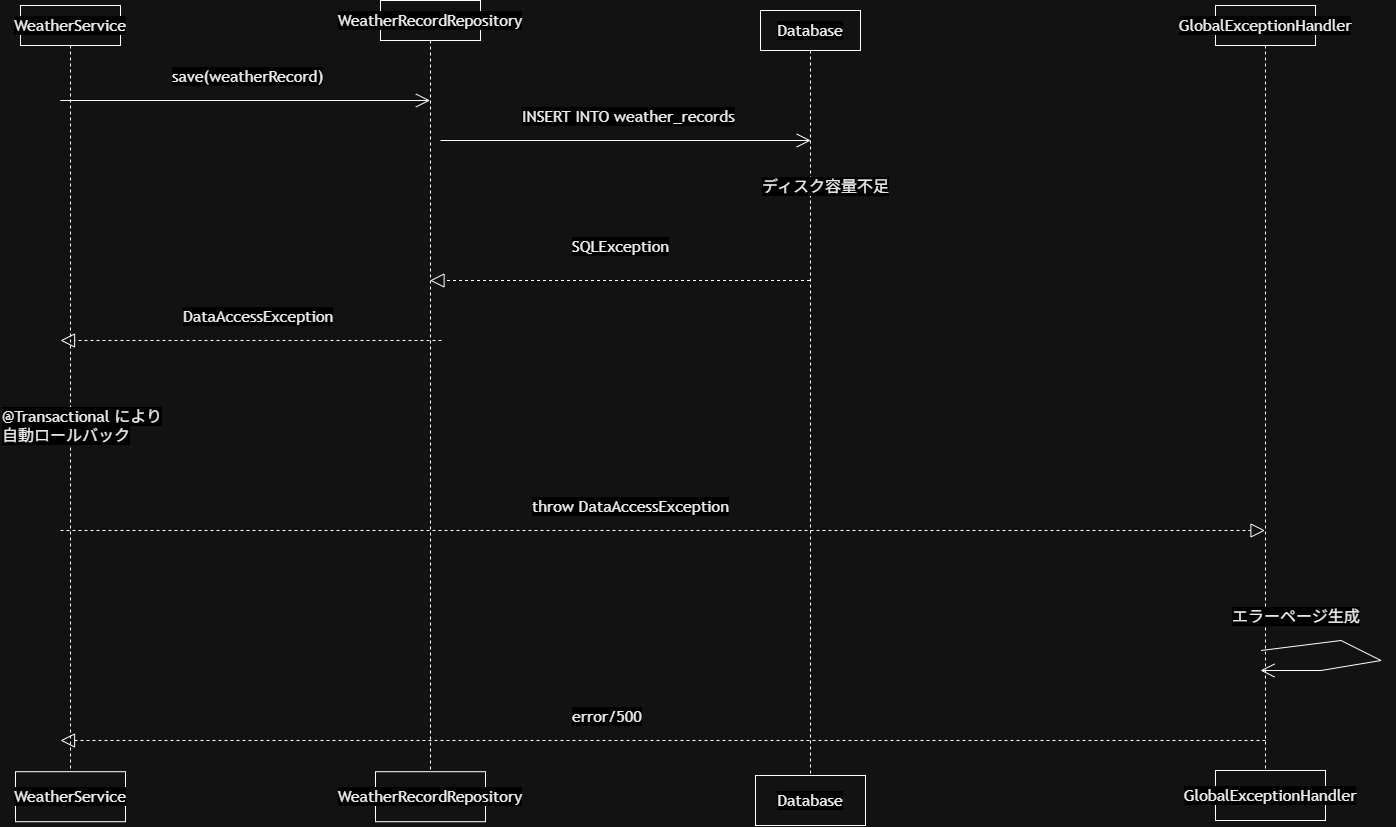

The diagram above was exported from draw.io. Its source (the exported page's mxGraphModel, read from the mxfile embedded in the PNG):
<mxGraphModel dx="696" dy="1165" grid="1" gridSize="10" guides="1" tooltips="1" connect="1" arrows="1" fold="1" page="1" pageScale="1" pageWidth="827" pageHeight="1169" math="0" shadow="0">
  <root>
    <mxCell id="0" />
    <mxCell id="1" parent="0" />
    <mxCell id="KSUYwYYdI_7MSXk2FqC6-37" parent="1" style="shape=umlLifeline;perimeter=lifelinePerimeter;whiteSpace=wrap;html=1;container=1;dropTarget=0;collapsible=0;recursiveResize=0;outlineConnect=0;portConstraint=eastwest;newEdgeStyle={&quot;edgeStyle&quot;:&quot;sequenceEdgeStyle&quot;,&quot;libavoidRouting&quot;:0,&quot;curved&quot;:0,&quot;rounded&quot;:0};" value="&lt;span style=&quot;color: rgb(0, 0, 0); font-family: &amp;quot;trebuchet ms&amp;quot;, verdana, arial, sans-serif; font-size: 16px; text-align: start; white-space: nowrap; background-color: light-dark(rgb(13, 17, 23), rgb(0, 0, 0));&quot;&gt;WeatherService&lt;/span&gt;" vertex="1">
      <mxGeometry height="786.2" width="100" x="990" y="35" as="geometry" />
    </mxCell>
    <mxCell id="KSUYwYYdI_7MSXk2FqC6-38" parent="1" style="html=1;whiteSpace=wrap;" value="&lt;span style=&quot;color: rgb(0, 0, 0); font-family: &amp;quot;trebuchet ms&amp;quot;, verdana, arial, sans-serif; font-size: 16px; text-align: start; white-space: nowrap; background-color: light-dark(rgb(13, 17, 23), rgb(0, 0, 0));&quot;&gt;WeatherService&lt;/span&gt;" vertex="1">
      <mxGeometry height="50" width="110" x="985" y="801.2" as="geometry" />
    </mxCell>
    <mxCell id="KSUYwYYdI_7MSXk2FqC6-43" edge="1" parent="1" style="endArrow=open;endFill=1;endSize=12;html=1;rounded=0;defaultLabelBackgroundColor=page;" value="">
      <mxGeometry relative="1" width="160" x="-0.3277" as="geometry">
        <Array as="points">
          <mxPoint x="2310.5" y="670" />
          <mxPoint x="2350.5" y="690" />
          <mxPoint x="2290.5" y="700" />
        </Array>
        <mxPoint x="2230.5" y="680" as="sourcePoint" />
        <mxPoint x="2230" y="700" as="targetPoint" />
      </mxGeometry>
    </mxCell>
    <mxCell id="KSUYwYYdI_7MSXk2FqC6-58" parent="1" style="shape=umlLifeline;perimeter=lifelinePerimeter;whiteSpace=wrap;html=1;container=1;dropTarget=0;collapsible=0;recursiveResize=0;outlineConnect=0;portConstraint=eastwest;newEdgeStyle={&quot;edgeStyle&quot;:&quot;sequenceEdgeStyle&quot;,&quot;libavoidRouting&quot;:0,&quot;curved&quot;:0,&quot;rounded&quot;:0};" value="&lt;span style=&quot;color: rgb(0, 0, 0); font-family: &amp;quot;trebuchet ms&amp;quot;, verdana, arial, sans-serif; font-size: 16px; text-align: start; white-space: nowrap; background-color: light-dark(rgb(13, 17, 23), rgb(0, 0, 0));&quot;&gt;WeatherRecordRepository&lt;/span&gt;" vertex="1">
      <mxGeometry height="775" width="100" x="1350" y="30" as="geometry" />
    </mxCell>
    <mxCell id="KSUYwYYdI_7MSXk2FqC6-59" parent="1" style="html=1;whiteSpace=wrap;" value="&lt;span style=&quot;color: rgb(0, 0, 0); font-family: &amp;quot;trebuchet ms&amp;quot;, verdana, arial, sans-serif; font-size: 16px; text-align: start; white-space: nowrap; background-color: light-dark(rgb(13, 17, 23), rgb(0, 0, 0));&quot;&gt;WeatherRecordRepository&lt;/span&gt;" vertex="1">
      <mxGeometry height="50" width="110" x="1345" y="801.2" as="geometry" />
    </mxCell>
    <mxCell id="KSUYwYYdI_7MSXk2FqC6-64" parent="1" style="shape=umlLifeline;perimeter=lifelinePerimeter;whiteSpace=wrap;html=1;container=1;dropTarget=0;collapsible=0;recursiveResize=0;outlineConnect=0;portConstraint=eastwest;newEdgeStyle={&quot;edgeStyle&quot;:&quot;sequenceEdgeStyle&quot;,&quot;libavoidRouting&quot;:0,&quot;curved&quot;:0,&quot;rounded&quot;:0};" value="&lt;span style=&quot;color: rgb(0, 0, 0); font-family: &amp;quot;trebuchet ms&amp;quot;, verdana, arial, sans-serif; font-size: 16px; text-align: start; white-space: nowrap; background-color: light-dark(rgb(13, 17, 23), rgb(0, 0, 0));&quot;&gt;GlobalExceptionHandler&lt;/span&gt;" vertex="1">
      <mxGeometry height="795" width="100" x="2185" y="35" as="geometry" />
    </mxCell>
    <mxCell id="KSUYwYYdI_7MSXk2FqC6-65" parent="1" style="html=1;whiteSpace=wrap;" value="&lt;span style=&quot;color: rgb(0, 0, 0); font-family: &amp;quot;trebuchet ms&amp;quot;, verdana, arial, sans-serif; font-size: 16px; text-align: start; white-space: nowrap; background-color: light-dark(rgb(13, 17, 23), rgb(0, 0, 0));&quot;&gt;GlobalExceptionHandler&lt;/span&gt;" vertex="1">
      <mxGeometry height="50" width="110" x="2185" y="800" as="geometry" />
    </mxCell>
    <mxCell id="KSUYwYYdI_7MSXk2FqC6-66" parent="1" style="shape=umlLifeline;perimeter=lifelinePerimeter;whiteSpace=wrap;html=1;container=1;dropTarget=0;collapsible=0;recursiveResize=0;outlineConnect=0;portConstraint=eastwest;newEdgeStyle={&quot;edgeStyle&quot;:&quot;sequenceEdgeStyle&quot;,&quot;libavoidRouting&quot;:0,&quot;curved&quot;:0,&quot;rounded&quot;:0};" value="&lt;span style=&quot;color: rgb(0, 0, 0); font-family: &amp;quot;trebuchet ms&amp;quot;, verdana, arial, sans-serif; font-size: 16px; text-align: start; white-space: nowrap; background-color: light-dark(rgb(13, 17, 23), rgb(0, 0, 0));&quot;&gt;Database&lt;/span&gt;" vertex="1">
      <mxGeometry height="775" width="100" x="1730" y="40" as="geometry" />
    </mxCell>
    <mxCell id="KSUYwYYdI_7MSXk2FqC6-67" parent="1" style="html=1;whiteSpace=wrap;" value="&lt;span style=&quot;color: rgb(0, 0, 0); font-family: &amp;quot;trebuchet ms&amp;quot;, verdana, arial, sans-serif; font-size: 16px; text-align: start; white-space: nowrap; background-color: light-dark(rgb(13, 17, 23), rgb(0, 0, 0));&quot;&gt;Database&lt;/span&gt;" vertex="1">
      <mxGeometry height="50" width="110" x="1725" y="805" as="geometry" />
    </mxCell>
    <mxCell id="1a7sELb5CdvbJQEuYkXJ-2" parent="1" style="text;whiteSpace=wrap;html=1;" value="&lt;span style=&quot;color: rgb(0, 0, 0); font-family: &amp;quot;trebuchet ms&amp;quot;, verdana, arial, sans-serif; font-size: 16px; font-style: normal; font-variant-ligatures: normal; font-variant-caps: normal; font-weight: 400; letter-spacing: normal; orphans: 2; text-align: start; text-indent: 0px; text-transform: none; widows: 2; word-spacing: 0px; -webkit-text-stroke-width: 0px; white-space: nowrap; text-decoration-thickness: initial; text-decoration-style: initial; text-decoration-color: initial; float: none; background-color: light-dark(rgb(13, 17, 23), rgb(0, 0, 0)); display: inline !important;&quot;&gt;save(weatherRecord)&lt;/span&gt;" vertex="1">
      <mxGeometry height="40" width="180" x="1140" y="90" as="geometry" />
    </mxCell>
    <mxCell id="1a7sELb5CdvbJQEuYkXJ-3" edge="1" parent="1" style="endArrow=open;endFill=1;endSize=12;html=1;rounded=0;defaultLabelBackgroundColor=page;" target="KSUYwYYdI_7MSXk2FqC6-58" value="">
      <mxGeometry relative="1" width="160" as="geometry">
        <mxPoint x="1029.7499999999998" y="130.00000000000023" as="sourcePoint" />
        <mxPoint x="1430.25" y="130" as="targetPoint" />
      </mxGeometry>
    </mxCell>
    <mxCell id="1a7sELb5CdvbJQEuYkXJ-4" parent="1" style="text;whiteSpace=wrap;html=1;" value="&lt;span style=&quot;color: rgb(0, 0, 0); font-family: &amp;quot;trebuchet ms&amp;quot;, verdana, arial, sans-serif; font-size: 16px; font-style: normal; font-variant-ligatures: normal; font-variant-caps: normal; font-weight: 400; letter-spacing: normal; orphans: 2; text-align: start; text-indent: 0px; text-transform: none; widows: 2; word-spacing: 0px; -webkit-text-stroke-width: 0px; white-space: nowrap; text-decoration-thickness: initial; text-decoration-style: initial; text-decoration-color: initial; float: none; background-color: light-dark(rgb(13, 17, 23), rgb(0, 0, 0)); display: inline !important;&quot;&gt;INSERT INTO weather_records&lt;/span&gt;" vertex="1">
      <mxGeometry height="40" width="250" x="1490" y="130" as="geometry" />
    </mxCell>
    <mxCell id="1a7sELb5CdvbJQEuYkXJ-5" edge="1" parent="1" style="endArrow=open;endFill=1;endSize=12;html=1;rounded=0;defaultLabelBackgroundColor=page;" value="">
      <mxGeometry relative="1" width="160" as="geometry">
        <mxPoint x="1410" y="170.00000000000023" as="sourcePoint" />
        <mxPoint x="1780.2500000000002" y="170" as="targetPoint" />
      </mxGeometry>
    </mxCell>
    <mxCell id="1a7sELb5CdvbJQEuYkXJ-6" parent="1" style="text;whiteSpace=wrap;html=1;" value="&lt;span style=&quot;color: rgb(0, 0, 0); font-family: &amp;quot;trebuchet ms&amp;quot;, verdana, arial, sans-serif; font-size: 16px; font-style: normal; font-variant-ligatures: normal; font-variant-caps: normal; font-weight: 400; letter-spacing: normal; orphans: 2; text-align: start; text-indent: 0px; text-transform: none; widows: 2; word-spacing: 0px; -webkit-text-stroke-width: 0px; white-space: nowrap; text-decoration-thickness: initial; text-decoration-style: initial; text-decoration-color: initial; float: none; display: inline !important;&quot;&gt;&lt;span style=&quot;background-color: light-dark(rgb(13, 17, 23), rgb(0, 0, 0));&quot;&gt;@Transactional により&lt;br&gt;&lt;span style=&quot;color: rgb(0, 0, 0);&quot;&gt;自動ロールバック&lt;/span&gt;&lt;br&gt;&lt;/span&gt;&lt;br&gt;&lt;/span&gt;" vertex="1">
      <mxGeometry height="40" width="190" x="970" y="430" as="geometry" />
    </mxCell>
    <mxCell id="1a7sELb5CdvbJQEuYkXJ-7" parent="1" style="text;whiteSpace=wrap;html=1;" value="&lt;span style=&quot;color: rgb(0, 0, 0); font-family: &amp;quot;trebuchet ms&amp;quot;, verdana, arial, sans-serif; font-size: 16px; font-style: normal; font-variant-ligatures: normal; font-variant-caps: normal; font-weight: 400; letter-spacing: normal; orphans: 2; text-align: start; text-indent: 0px; text-transform: none; widows: 2; word-spacing: 0px; -webkit-text-stroke-width: 0px; white-space: nowrap; text-decoration-thickness: initial; text-decoration-style: initial; text-decoration-color: initial; float: none; background-color: light-dark(rgb(13, 17, 23), rgb(0, 0, 0)); display: inline !important;&quot;&gt;DataAccessException&lt;/span&gt;" vertex="1">
      <mxGeometry height="40" width="180" x="1151" y="330" as="geometry" />
    </mxCell>
    <mxCell id="1a7sELb5CdvbJQEuYkXJ-8" parent="1" style="text;whiteSpace=wrap;html=1;" value="&lt;span style=&quot;color: rgb(0, 0, 0); font-family: &amp;quot;trebuchet ms&amp;quot;, verdana, arial, sans-serif; font-size: 16px; font-style: normal; font-variant-ligatures: normal; font-variant-caps: normal; font-weight: 400; letter-spacing: normal; orphans: 2; text-align: start; text-indent: 0px; text-transform: none; widows: 2; word-spacing: 0px; -webkit-text-stroke-width: 0px; white-space: nowrap; text-decoration-thickness: initial; text-decoration-style: initial; text-decoration-color: initial; float: none; background-color: light-dark(rgb(13, 17, 23), rgb(0, 0, 0)); display: inline !important;&quot;&gt;ディスク容量不足&lt;/span&gt;" vertex="1">
      <mxGeometry height="40" width="160" x="1730" y="200" as="geometry" />
    </mxCell>
    <mxCell id="1a7sELb5CdvbJQEuYkXJ-9" parent="1" style="text;whiteSpace=wrap;html=1;" value="&lt;span style=&quot;color: rgb(0, 0, 0); font-family: &amp;quot;trebuchet ms&amp;quot;, verdana, arial, sans-serif; font-size: 16px; font-style: normal; font-variant-ligatures: normal; font-variant-caps: normal; font-weight: 400; letter-spacing: normal; orphans: 2; text-align: start; text-indent: 0px; text-transform: none; widows: 2; word-spacing: 0px; -webkit-text-stroke-width: 0px; white-space: nowrap; text-decoration-thickness: initial; text-decoration-style: initial; text-decoration-color: initial; float: none; background-color: light-dark(rgb(13, 17, 23), rgb(0, 0, 0)); display: inline !important;&quot;&gt;SQLException&lt;/span&gt;" vertex="1">
      <mxGeometry height="40" width="130" x="1540" y="260" as="geometry" />
    </mxCell>
    <mxCell id="1a7sELb5CdvbJQEuYkXJ-10" edge="1" parent="1" source="KSUYwYYdI_7MSXk2FqC6-66" style="endArrow=block;dashed=1;endFill=0;endSize=12;html=1;rounded=0;defaultLabelBackgroundColor=page;" target="KSUYwYYdI_7MSXk2FqC6-58" value="">
      <mxGeometry relative="1" width="160" as="geometry">
        <Array as="points">
          <mxPoint x="1610" y="310" />
        </Array>
        <mxPoint x="1750" y="420" as="sourcePoint" />
        <mxPoint x="1590" y="420" as="targetPoint" />
      </mxGeometry>
    </mxCell>
    <mxCell id="1a7sELb5CdvbJQEuYkXJ-11" edge="1" parent="1" style="endArrow=block;dashed=1;endFill=0;endSize=12;html=1;rounded=0;defaultLabelBackgroundColor=page;" value="">
      <mxGeometry relative="1" width="160" as="geometry">
        <Array as="points">
          <mxPoint x="1241" y="370" />
        </Array>
        <mxPoint x="1411" y="370" as="sourcePoint" />
        <mxPoint x="1030" y="370" as="targetPoint" />
      </mxGeometry>
    </mxCell>
    <mxCell id="1a7sELb5CdvbJQEuYkXJ-12" parent="1" style="text;whiteSpace=wrap;html=1;" value="&lt;span style=&quot;color: rgb(0, 0, 0); font-family: &amp;quot;trebuchet ms&amp;quot;, verdana, arial, sans-serif; font-size: 16px; font-style: normal; font-variant-ligatures: normal; font-variant-caps: normal; font-weight: 400; letter-spacing: normal; orphans: 2; text-align: start; text-indent: 0px; text-transform: none; widows: 2; word-spacing: 0px; -webkit-text-stroke-width: 0px; white-space: nowrap; text-decoration-thickness: initial; text-decoration-style: initial; text-decoration-color: initial; float: none; background-color: light-dark(rgb(13, 17, 23), rgb(0, 0, 0)); display: inline !important;&quot;&gt;throw DataAccessException&lt;/span&gt;" vertex="1">
      <mxGeometry height="40" width="230" x="1500" y="520" as="geometry" />
    </mxCell>
    <mxCell id="1a7sELb5CdvbJQEuYkXJ-13" edge="1" parent="1" style="endArrow=block;dashed=1;endFill=0;endSize=12;html=1;rounded=0;defaultLabelBackgroundColor=page;" target="KSUYwYYdI_7MSXk2FqC6-64" value="">
      <mxGeometry relative="1" width="160" as="geometry">
        <mxPoint x="1030" y="560" as="sourcePoint" />
        <mxPoint x="1190" y="560" as="targetPoint" />
      </mxGeometry>
    </mxCell>
    <mxCell id="1a7sELb5CdvbJQEuYkXJ-14" edge="1" parent="1" style="endArrow=block;dashed=1;endFill=0;endSize=12;html=1;rounded=0;defaultLabelBackgroundColor=page;" value="">
      <mxGeometry relative="1" width="160" as="geometry">
        <mxPoint x="2235" y="770" as="sourcePoint" />
        <mxPoint x="1030" y="770" as="targetPoint" />
      </mxGeometry>
    </mxCell>
    <mxCell id="1a7sELb5CdvbJQEuYkXJ-15" parent="1" style="text;whiteSpace=wrap;html=1;" value="&lt;span style=&quot;color: rgb(0, 0, 0); font-family: &amp;quot;trebuchet ms&amp;quot;, verdana, arial, sans-serif; font-size: 16px; font-style: normal; font-variant-ligatures: normal; font-variant-caps: normal; font-weight: 400; letter-spacing: normal; orphans: 2; text-align: start; text-indent: 0px; text-transform: none; widows: 2; word-spacing: 0px; -webkit-text-stroke-width: 0px; white-space: nowrap; text-decoration-thickness: initial; text-decoration-style: initial; text-decoration-color: initial; float: none; background-color: light-dark(rgb(13, 17, 23), rgb(0, 0, 0)); display: inline !important;&quot;&gt;error/500&lt;/span&gt;" vertex="1">
      <mxGeometry height="40" width="100" x="1540" y="730" as="geometry" />
    </mxCell>
    <mxCell id="1a7sELb5CdvbJQEuYkXJ-16" parent="1" style="text;whiteSpace=wrap;html=1;" value="&lt;span style=&quot;color: rgb(0, 0, 0); font-family: &amp;quot;trebuchet ms&amp;quot;, verdana, arial, sans-serif; font-size: 16px; font-style: normal; font-variant-ligatures: normal; font-variant-caps: normal; font-weight: 400; letter-spacing: normal; orphans: 2; text-align: start; text-indent: 0px; text-transform: none; widows: 2; word-spacing: 0px; -webkit-text-stroke-width: 0px; white-space: nowrap; text-decoration-thickness: initial; text-decoration-style: initial; text-decoration-color: initial; float: none; background-color: light-dark(rgb(13, 17, 23), rgb(0, 0, 0)); display: inline !important;&quot;&gt;エラーページ生成&lt;/span&gt;" vertex="1">
      <mxGeometry height="40" width="160" x="2200" y="630" as="geometry" />
    </mxCell>
  </root>
</mxGraphModel>